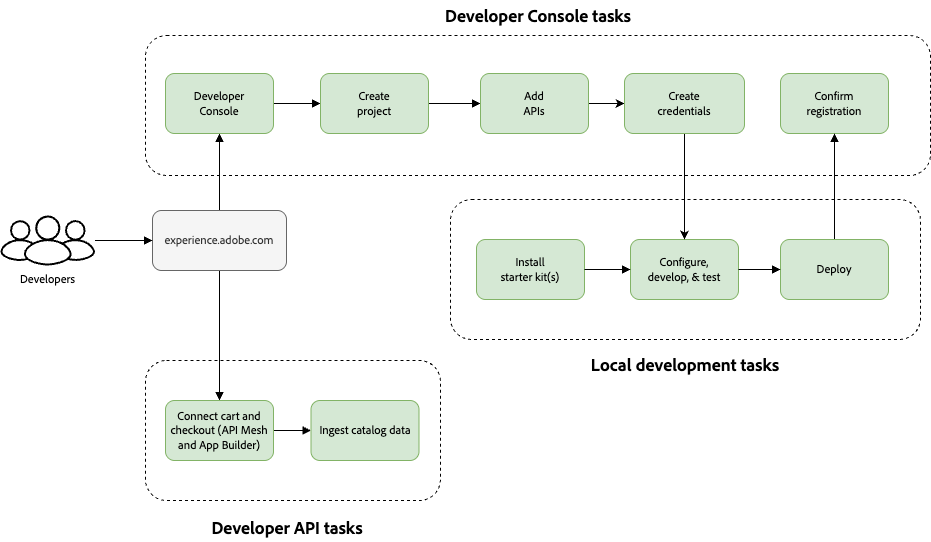

The diagram above was exported from draw.io. Its source (the exported page's mxGraphModel, read from the mxfile embedded in the PNG):
<mxGraphModel dx="1234" dy="62" grid="1" gridSize="10" guides="1" tooltips="1" connect="1" arrows="1" fold="1" page="1" pageScale="1" pageWidth="1400" pageHeight="850" background="#ffffff" math="0" shadow="0">
  <root>
    <mxCell id="P1wYlhXW9nVfEuWGjQos-0" />
    <mxCell id="P1wYlhXW9nVfEuWGjQos-1" parent="P1wYlhXW9nVfEuWGjQos-0" />
    <mxCell id="Jrrcnv0y_CRSqo4DE08O-32" value="" style="rounded=1;whiteSpace=wrap;html=1;verticalAlign=bottom;dashed=1;spacingTop=-10;fontFamily=Adobe Clean;" parent="P1wYlhXW9nVfEuWGjQos-1" vertex="1">
      <mxGeometry x="195" y="1280" width="295" height="140" as="geometry" />
    </mxCell>
    <mxCell id="Jrrcnv0y_CRSqo4DE08O-31" value="" style="rounded=1;whiteSpace=wrap;html=1;verticalAlign=bottom;dashed=1;spacingTop=-10;fontFamily=Adobe Clean;" parent="P1wYlhXW9nVfEuWGjQos-1" vertex="1">
      <mxGeometry x="500" y="1119" width="470" height="140" as="geometry" />
    </mxCell>
    <mxCell id="WS5gplYJ5L9oaBgMNbE8-1" value="" style="rounded=1;whiteSpace=wrap;html=1;verticalAlign=bottom;dashed=1;spacingTop=-10;fontFamily=Adobe Clean;" parent="P1wYlhXW9nVfEuWGjQos-1" vertex="1">
      <mxGeometry x="195" y="955" width="785" height="140" as="geometry" />
    </mxCell>
    <mxCell id="Jrrcnv0y_CRSqo4DE08O-12" style="edgeStyle=orthogonalEdgeStyle;rounded=0;orthogonalLoop=1;jettySize=auto;html=1;exitX=0.5;exitY=0;exitDx=0;exitDy=0;entryX=0.5;entryY=1;entryDx=0;entryDy=0;endArrow=block;endFill=1;" parent="P1wYlhXW9nVfEuWGjQos-1" source="WS5gplYJ5L9oaBgMNbE8-7" target="Jrrcnv0y_CRSqo4DE08O-0" edge="1">
      <mxGeometry relative="1" as="geometry" />
    </mxCell>
    <mxCell id="Jrrcnv0y_CRSqo4DE08O-30" style="edgeStyle=orthogonalEdgeStyle;rounded=0;orthogonalLoop=1;jettySize=auto;html=1;exitX=0.5;exitY=1;exitDx=0;exitDy=0;entryX=0.5;entryY=0;entryDx=0;entryDy=0;endArrow=block;endFill=1;" parent="P1wYlhXW9nVfEuWGjQos-1" source="WS5gplYJ5L9oaBgMNbE8-7" target="WS5gplYJ5L9oaBgMNbE8-13" edge="1">
      <mxGeometry relative="1" as="geometry" />
    </mxCell>
    <mxCell id="WS5gplYJ5L9oaBgMNbE8-7" value="experience.adobe.com" style="rounded=1;whiteSpace=wrap;html=1;strokeColor=#666666;fillColor=#f5f5f5;fontFamily=Adobe Clean;fontColor=#333333;" parent="P1wYlhXW9nVfEuWGjQos-1" vertex="1">
      <mxGeometry x="202" y="1130" width="134" height="60" as="geometry" />
    </mxCell>
    <mxCell id="Jrrcnv0y_CRSqo4DE08O-34" style="edgeStyle=orthogonalEdgeStyle;rounded=0;orthogonalLoop=1;jettySize=auto;html=1;exitX=1;exitY=0.5;exitDx=0;exitDy=0;entryX=0;entryY=0.5;entryDx=0;entryDy=0;endArrow=block;endFill=1;" parent="P1wYlhXW9nVfEuWGjQos-1" source="WS5gplYJ5L9oaBgMNbE8-13" target="WS5gplYJ5L9oaBgMNbE8-21" edge="1">
      <mxGeometry relative="1" as="geometry" />
    </mxCell>
    <mxCell id="WS5gplYJ5L9oaBgMNbE8-13" value="Connect cart and checkout (API Mesh and App Builder)" style="rounded=1;whiteSpace=wrap;html=1;strokeColor=#82b366;fillColor=#d5e8d4;fontFamily=Adobe Clean;" parent="P1wYlhXW9nVfEuWGjQos-1" vertex="1">
      <mxGeometry x="215" y="1320" width="108" height="60" as="geometry" />
    </mxCell>
    <mxCell id="Jrrcnv0y_CRSqo4DE08O-33" value="" style="edgeStyle=orthogonalEdgeStyle;rounded=0;orthogonalLoop=1;jettySize=auto;html=1;endArrow=block;endFill=1;" parent="P1wYlhXW9nVfEuWGjQos-1" source="WS5gplYJ5L9oaBgMNbE8-19" target="WS5gplYJ5L9oaBgMNbE8-7" edge="1">
      <mxGeometry relative="1" as="geometry" />
    </mxCell>
    <mxCell id="WS5gplYJ5L9oaBgMNbE8-19" value="Developers" style="sketch=0;verticalLabelPosition=bottom;sketch=0;aspect=fixed;html=1;verticalAlign=top;strokeColor=none;fillColor=#000000;align=center;outlineConnect=0;pointerEvents=1;shape=mxgraph.citrix2.users;fontFamily=Adobe Clean;" parent="P1wYlhXW9nVfEuWGjQos-1" vertex="1">
      <mxGeometry x="50" y="1135" width="94.57" height="50" as="geometry" />
    </mxCell>
    <mxCell id="WS5gplYJ5L9oaBgMNbE8-21" value="Ingest catalog data" style="rounded=1;whiteSpace=wrap;html=1;strokeColor=#82b366;fillColor=#d5e8d4;fontFamily=Adobe Clean;" parent="P1wYlhXW9nVfEuWGjQos-1" vertex="1">
      <mxGeometry x="360.5" y="1320" width="108" height="60" as="geometry" />
    </mxCell>
    <mxCell id="WS5gplYJ5L9oaBgMNbE8-35" value="Developer Console tasks" style="text;html=1;align=center;verticalAlign=middle;whiteSpace=wrap;rounded=0;fontSize=18;fontStyle=1;fontFamily=Adobe Clean;" parent="P1wYlhXW9nVfEuWGjQos-1" vertex="1">
      <mxGeometry x="467.5" y="920" width="240" height="30" as="geometry" />
    </mxCell>
    <mxCell id="WS5gplYJ5L9oaBgMNbE8-36" value="Developer API tasks" style="text;html=1;align=center;verticalAlign=middle;whiteSpace=wrap;rounded=0;fontSize=18;fontStyle=1;fontFamily=Adobe Clean;" parent="P1wYlhXW9nVfEuWGjQos-1" vertex="1">
      <mxGeometry x="214.9999999999999" y="1432" width="244.25" height="30" as="geometry" />
    </mxCell>
    <mxCell id="Jrrcnv0y_CRSqo4DE08O-13" style="edgeStyle=orthogonalEdgeStyle;rounded=0;orthogonalLoop=1;jettySize=auto;html=1;exitX=1;exitY=0.5;exitDx=0;exitDy=0;endArrow=block;endFill=1;" parent="P1wYlhXW9nVfEuWGjQos-1" source="Jrrcnv0y_CRSqo4DE08O-0" target="Jrrcnv0y_CRSqo4DE08O-1" edge="1">
      <mxGeometry relative="1" as="geometry" />
    </mxCell>
    <mxCell id="Jrrcnv0y_CRSqo4DE08O-0" value="Developer&lt;br&gt;Console" style="rounded=1;whiteSpace=wrap;html=1;strokeColor=#82b366;fillColor=#d5e8d4;fontFamily=Adobe Clean;" parent="P1wYlhXW9nVfEuWGjQos-1" vertex="1">
      <mxGeometry x="215" y="993" width="108" height="60" as="geometry" />
    </mxCell>
    <mxCell id="Jrrcnv0y_CRSqo4DE08O-14" style="edgeStyle=orthogonalEdgeStyle;rounded=0;orthogonalLoop=1;jettySize=auto;html=1;exitX=1;exitY=0.5;exitDx=0;exitDy=0;endArrow=block;endFill=1;" parent="P1wYlhXW9nVfEuWGjQos-1" source="Jrrcnv0y_CRSqo4DE08O-1" target="Jrrcnv0y_CRSqo4DE08O-2" edge="1">
      <mxGeometry relative="1" as="geometry" />
    </mxCell>
    <mxCell id="Jrrcnv0y_CRSqo4DE08O-1" value="Create &lt;br&gt;project" style="rounded=1;whiteSpace=wrap;html=1;strokeColor=#82b366;fillColor=#d5e8d4;fontFamily=Adobe Clean;" parent="P1wYlhXW9nVfEuWGjQos-1" vertex="1">
      <mxGeometry x="370" y="993" width="108" height="60" as="geometry" />
    </mxCell>
    <mxCell id="y6fyqyL1yzWknuZwBuLV-1" value="" style="edgeStyle=orthogonalEdgeStyle;rounded=0;orthogonalLoop=1;jettySize=auto;html=1;" parent="P1wYlhXW9nVfEuWGjQos-1" source="Jrrcnv0y_CRSqo4DE08O-2" target="y6fyqyL1yzWknuZwBuLV-0" edge="1">
      <mxGeometry relative="1" as="geometry" />
    </mxCell>
    <mxCell id="Jrrcnv0y_CRSqo4DE08O-2" value="Add &lt;br&gt;APIs" style="rounded=1;whiteSpace=wrap;html=1;strokeColor=#82b366;fillColor=#d5e8d4;fontFamily=Adobe Clean;" parent="P1wYlhXW9nVfEuWGjQos-1" vertex="1">
      <mxGeometry x="530" y="993" width="108" height="60" as="geometry" />
    </mxCell>
    <mxCell id="Jrrcnv0y_CRSqo4DE08O-10" value="Confirm &lt;br&gt;registration" style="rounded=1;whiteSpace=wrap;html=1;strokeColor=#82b366;fillColor=#d5e8d4;fontFamily=Adobe Clean;" parent="P1wYlhXW9nVfEuWGjQos-1" vertex="1">
      <mxGeometry x="830" y="993" width="108" height="60" as="geometry" />
    </mxCell>
    <mxCell id="Jrrcnv0y_CRSqo4DE08O-21" style="edgeStyle=orthogonalEdgeStyle;rounded=0;orthogonalLoop=1;jettySize=auto;html=1;exitX=0.5;exitY=0;exitDx=0;exitDy=0;entryX=0.5;entryY=1;entryDx=0;entryDy=0;endArrow=block;endFill=1;" parent="P1wYlhXW9nVfEuWGjQos-1" source="Jrrcnv0y_CRSqo4DE08O-9" target="Jrrcnv0y_CRSqo4DE08O-10" edge="1">
      <mxGeometry relative="1" as="geometry" />
    </mxCell>
    <mxCell id="Jrrcnv0y_CRSqo4DE08O-7" value="Install &lt;br&gt;starter kit(s)" style="rounded=1;whiteSpace=wrap;html=1;strokeColor=#82b366;fillColor=#d5e8d4;fontFamily=Adobe Clean;" parent="P1wYlhXW9nVfEuWGjQos-1" vertex="1">
      <mxGeometry x="526" y="1159" width="108" height="60" as="geometry" />
    </mxCell>
    <mxCell id="Jrrcnv0y_CRSqo4DE08O-8" value="Configure, &lt;br&gt;develop, &amp;amp; test" style="rounded=1;whiteSpace=wrap;html=1;strokeColor=#82b366;fillColor=#d5e8d4;fontFamily=Adobe Clean;" parent="P1wYlhXW9nVfEuWGjQos-1" vertex="1">
      <mxGeometry x="680" y="1159" width="108" height="60" as="geometry" />
    </mxCell>
    <mxCell id="Jrrcnv0y_CRSqo4DE08O-9" value="Deploy" style="rounded=1;whiteSpace=wrap;html=1;strokeColor=#82b366;fillColor=#d5e8d4;fontFamily=Adobe Clean;" parent="P1wYlhXW9nVfEuWGjQos-1" vertex="1">
      <mxGeometry x="830" y="1159" width="108" height="60" as="geometry" />
    </mxCell>
    <mxCell id="Jrrcnv0y_CRSqo4DE08O-18" style="edgeStyle=orthogonalEdgeStyle;rounded=0;orthogonalLoop=1;jettySize=auto;html=1;exitX=1;exitY=0.5;exitDx=0;exitDy=0;entryX=0;entryY=0.5;entryDx=0;entryDy=0;endArrow=block;endFill=1;" parent="P1wYlhXW9nVfEuWGjQos-1" source="Jrrcnv0y_CRSqo4DE08O-7" target="Jrrcnv0y_CRSqo4DE08O-8" edge="1">
      <mxGeometry relative="1" as="geometry" />
    </mxCell>
    <mxCell id="Jrrcnv0y_CRSqo4DE08O-19" style="edgeStyle=orthogonalEdgeStyle;rounded=0;orthogonalLoop=1;jettySize=auto;html=1;exitX=1;exitY=0.5;exitDx=0;exitDy=0;entryX=0;entryY=0.5;entryDx=0;entryDy=0;endArrow=block;endFill=1;" parent="P1wYlhXW9nVfEuWGjQos-1" source="Jrrcnv0y_CRSqo4DE08O-8" target="Jrrcnv0y_CRSqo4DE08O-9" edge="1">
      <mxGeometry relative="1" as="geometry" />
    </mxCell>
    <mxCell id="Jrrcnv0y_CRSqo4DE08O-26" value="Local development tasks" style="text;html=1;align=center;verticalAlign=middle;whiteSpace=wrap;rounded=0;fontSize=18;fontStyle=1;fontFamily=Adobe Clean;" parent="P1wYlhXW9nVfEuWGjQos-1" vertex="1">
      <mxGeometry x="615" y="1269" width="240" height="30" as="geometry" />
    </mxCell>
    <mxCell id="-GYS_RKTLcFxIqK-MwtI-0" style="edgeStyle=orthogonalEdgeStyle;rounded=0;orthogonalLoop=1;jettySize=auto;html=1;exitX=0.5;exitY=1;exitDx=0;exitDy=0;entryX=0.5;entryY=0;entryDx=0;entryDy=0;" parent="P1wYlhXW9nVfEuWGjQos-1" source="y6fyqyL1yzWknuZwBuLV-0" target="Jrrcnv0y_CRSqo4DE08O-8" edge="1">
      <mxGeometry relative="1" as="geometry" />
    </mxCell>
    <mxCell id="y6fyqyL1yzWknuZwBuLV-0" value="Create &lt;br&gt;credentials" style="whiteSpace=wrap;html=1;fontFamily=Adobe Clean;fillColor=#d5e8d4;strokeColor=#82b366;rounded=1;" parent="P1wYlhXW9nVfEuWGjQos-1" vertex="1">
      <mxGeometry x="674" y="993" width="120" height="60" as="geometry" />
    </mxCell>
  </root>
</mxGraphModel>